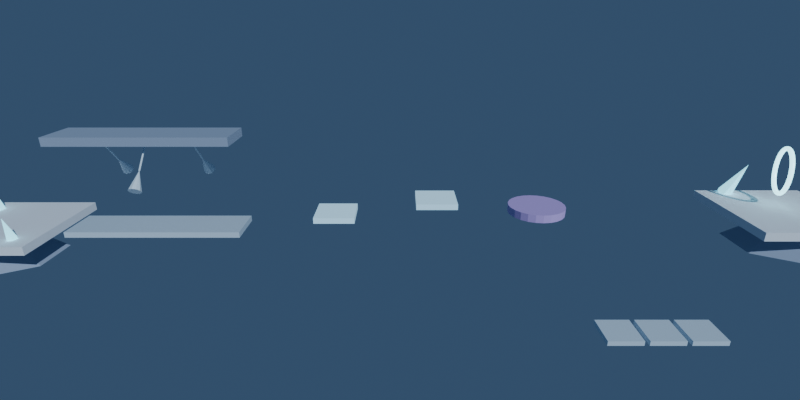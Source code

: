 # Source: Platformen.blend  (saved by Blender 5.1.30; exported with 4.5.12 LTS)
import bpy
from mathutils import Matrix  # noqa: F401  (used for matrix-valued properties, if any)

bpy.ops.wm.read_factory_settings(use_empty=True)
scene = bpy.context.scene
scene.name = 'Eishoehle'

# ---- materials (node trees are filled in below, after node groups)
mat_pk_eisschnee = bpy.data.materials.new('PK_EisSchnee')
mat_pk_eisfels = bpy.data.materials.new('PK_EisFels')
mat_pk_eisplatte = bpy.data.materials.new('PK_EisPlatte')
mat_pk_eiszapfen = bpy.data.materials.new('PK_EisZapfen')
mat_pk_eisblink = bpy.data.materials.new('PK_EisBlink')
mat_pk_lila = bpy.data.materials.new('PK_Lila')
mat_pk_eisring = bpy.data.materials.new('PK_EisRing')
mat_pk_hoehlenkristall = bpy.data.materials.new('PK_HoehlenKristall')

# ---- material node trees
mat_pk_eisschnee.use_nodes = True; mat_pk_eisschnee.node_tree.nodes.clear()
_N = mat_pk_eisschnee.node_tree.nodes; _L = mat_pk_eisschnee.node_tree.links
n0 = _N.new('ShaderNodeBsdfPrincipled'); n0.name = 'Principled BSDF'; n0.location = (-200, 100)
n0.inputs[0].default_value = (0.92, 0.95, 1.0, 1.0)
n0.inputs[2].default_value = 0.9
n1 = _N.new('ShaderNodeOutputMaterial'); n1.name = 'Material Output'; n1.location = (200, 100)
_L.new(n0.outputs[0], n1.inputs[0])
n1.is_active_output = True
mat_pk_eisfels.use_nodes = True; mat_pk_eisfels.node_tree.nodes.clear()
_N = mat_pk_eisfels.node_tree.nodes; _L = mat_pk_eisfels.node_tree.links
n0 = _N.new('ShaderNodeBsdfPrincipled'); n0.name = 'Principled BSDF'; n0.location = (-200, 100)
n0.inputs[0].default_value = (0.35, 0.42, 0.55, 1.0)
n0.inputs[2].default_value = 0.85
n1 = _N.new('ShaderNodeOutputMaterial'); n1.name = 'Material Output'; n1.location = (200, 100)
_L.new(n0.outputs[0], n1.inputs[0])
n1.is_active_output = True
mat_pk_eisplatte.use_nodes = True; mat_pk_eisplatte.node_tree.nodes.clear()
_N = mat_pk_eisplatte.node_tree.nodes; _L = mat_pk_eisplatte.node_tree.links
n0 = _N.new('ShaderNodeBsdfPrincipled'); n0.name = 'Principled BSDF'; n0.location = (-200, 100)
n0.inputs[0].default_value = (0.75, 0.88, 0.98, 1.0)
n0.inputs[1].default_value = 0.1
n0.inputs[2].default_value = 0.15
n1 = _N.new('ShaderNodeOutputMaterial'); n1.name = 'Material Output'; n1.location = (200, 100)
_L.new(n0.outputs[0], n1.inputs[0])
n1.is_active_output = True
mat_pk_eiszapfen.use_nodes = True; mat_pk_eiszapfen.node_tree.nodes.clear()
_N = mat_pk_eiszapfen.node_tree.nodes; _L = mat_pk_eiszapfen.node_tree.links
n0 = _N.new('ShaderNodeBsdfPrincipled'); n0.name = 'Principled BSDF'; n0.location = (-200, 100)
n0.inputs[0].default_value = (0.8, 0.92, 1.0, 1.0)
n0.inputs[2].default_value = 0.1
n1 = _N.new('ShaderNodeOutputMaterial'); n1.name = 'Material Output'; n1.location = (200, 100)
_L.new(n0.outputs[0], n1.inputs[0])
n1.is_active_output = True
mat_pk_eisblink.use_nodes = True; mat_pk_eisblink.node_tree.nodes.clear()
_N = mat_pk_eisblink.node_tree.nodes; _L = mat_pk_eisblink.node_tree.links
n0 = _N.new('ShaderNodeBsdfPrincipled'); n0.name = 'Principled BSDF'; n0.location = (-200, 100)
n0.inputs[0].default_value = (0.55, 0.85, 1.0, 1.0)
n0.inputs[2].default_value = 0.2
n0.inputs[27].default_value = (0.55, 0.85, 1.0, 1.0)
n0.inputs[28].default_value = 0.4
n1 = _N.new('ShaderNodeOutputMaterial'); n1.name = 'Material Output'; n1.location = (200, 100)
_L.new(n0.outputs[0], n1.inputs[0])
n1.is_active_output = True
mat_pk_lila.use_nodes = True; mat_pk_lila.node_tree.nodes.clear()
_N = mat_pk_lila.node_tree.nodes; _L = mat_pk_lila.node_tree.links
n0 = _N.new('ShaderNodeBsdfPrincipled'); n0.name = 'Principled BSDF'; n0.location = (-200, 100)
n0.inputs[0].default_value = (0.62, 0.42, 0.87, 1.0)
n0.inputs[2].default_value = 0.6
n1 = _N.new('ShaderNodeOutputMaterial'); n1.name = 'Material Output'; n1.location = (200, 100)
_L.new(n0.outputs[0], n1.inputs[0])
n1.is_active_output = True
mat_pk_eisring.use_nodes = True; mat_pk_eisring.node_tree.nodes.clear()
_N = mat_pk_eisring.node_tree.nodes; _L = mat_pk_eisring.node_tree.links
n0 = _N.new('ShaderNodeBsdfPrincipled'); n0.name = 'Principled BSDF'; n0.location = (-200, 100)
n0.inputs[0].default_value = (0.4, 0.9, 1.0, 1.0)
n0.inputs[2].default_value = 0.2
n0.inputs[27].default_value = (0.4, 0.9, 1.0, 1.0)
n0.inputs[28].default_value = 3.0
n1 = _N.new('ShaderNodeOutputMaterial'); n1.name = 'Material Output'; n1.location = (200, 100)
_L.new(n0.outputs[0], n1.inputs[0])
n1.is_active_output = True
mat_pk_hoehlenkristall.use_nodes = True; mat_pk_hoehlenkristall.node_tree.nodes.clear()
_N = mat_pk_hoehlenkristall.node_tree.nodes; _L = mat_pk_hoehlenkristall.node_tree.links
n0 = _N.new('ShaderNodeBsdfPrincipled'); n0.name = 'Principled BSDF'; n0.location = (-200, 100)
n0.inputs[0].default_value = (0.3, 0.8, 0.95, 1.0)
n0.inputs[2].default_value = 0.3
n0.inputs[27].default_value = (0.3, 0.8, 0.95, 1.0)
n0.inputs[28].default_value = 1.5
n1 = _N.new('ShaderNodeOutputMaterial'); n1.name = 'Material Output'; n1.location = (200, 100)
_L.new(n0.outputs[0], n1.inputs[0])
n1.is_active_output = True

# ---- world
world_eishoehlewelt = bpy.data.worlds.new('EishoehleWelt'); scene.world = world_eishoehlewelt
world_eishoehlewelt.use_nodes = True; world_eishoehlewelt.node_tree.nodes.clear()
_N = world_eishoehlewelt.node_tree.nodes; _L = world_eishoehlewelt.node_tree.links
n0 = _N.new('ShaderNodeBackground'); n0.name = 'Background'; n0.location = (-200, 100)
n0.inputs[0].default_value = (0.04, 0.08, 0.15, 1.0)
n1 = _N.new('ShaderNodeOutputWorld'); n1.name = 'World Output'; n1.location = (200, 100)
_L.new(n0.outputs[0], n1.inputs[0])
n1.is_active_output = True

# ---- cameras
cam_eishoehlekamera = bpy.data.cameras.new('EishoehleKamera')
cam_eishoehlekamera.lens = 22.0

# ---- lights
light_eishoehlesonne = bpy.data.lights.new('EishoehleSonne', 'SUN')
light_eishoehlesonne.color = (0.75, 0.88, 1.0)
light_eishoehlesonne.energy = 2.5

# ---- meshes
me_eisstart = bpy.data.meshes.new('EisStart')
me_eisstart.from_pydata([(-4.0, -4.0, -0.3), (-4.0, -4.0, 0.3), (-4.0, 4.0, -0.3), (-4.0, 4.0, 0.3), (4.0, -4.0, -0.3), (4.0, -4.0, 0.3), (4.0, 4.0, -0.3), (4.0, 4.0, 0.3)], [], [(0, 1, 3, 2), (2, 3, 7, 6), (6, 7, 5, 4), (4, 5, 1, 0), (2, 6, 4, 0), (7, 3, 1, 5)])
me_eisstart.materials.append(mat_pk_eisschnee)
me_eisstart.update()
me_eisstartsockel = bpy.data.meshes.new('EisStartSockel')
me_eisstartsockel.from_pydata([(0.0, 3.36, -1.0), (0.0, 0.1, 1.0), (2.91, 1.68, -1.0), (0.0866, 0.05, 1.0), (2.91, -1.68, -1.0), (0.0866, -0.05, 1.0), (0.0, -3.36, -1.0), (0.0, -0.1, 1.0), (-2.91, -1.68, -1.0), (-0.0866, -0.05, 1.0), (-2.91, 1.68, -1.0), (-0.0866, 0.05, 1.0)], [], [(0, 1, 3, 2), (2, 3, 5, 4), (4, 5, 7, 6), (6, 7, 9, 8), (3, 1, 11, 9, 7, 5), (8, 9, 11, 10), (10, 11, 1, 0), (0, 2, 4, 6, 8, 10)])
me_eisstartsockel.materials.append(mat_pk_eisfels)
me_eisstartsockel.update()
me_eisbahn = bpy.data.meshes.new('EisBahn')
me_eisbahn.from_pydata([(-6.0, -1.5, -0.2), (-6.0, -1.5, 0.2), (-6.0, 1.5, -0.2), (-6.0, 1.5, 0.2), (6.0, -1.5, -0.2), (6.0, -1.5, 0.2), (6.0, 1.5, -0.2), (6.0, 1.5, 0.2)], [], [(0, 1, 3, 2), (2, 3, 7, 6), (6, 7, 5, 4), (4, 5, 1, 0), (2, 6, 4, 0), (7, 3, 1, 5)])
me_eisbahn.materials.append(mat_pk_eisplatte)
me_eisbahn.update()
me_eisdecke = bpy.data.meshes.new('EisDecke')
me_eisdecke.from_pydata([(-6.0, -1.5, -0.3), (-6.0, -1.5, 0.3), (-6.0, 1.5, -0.3), (-6.0, 1.5, 0.3), (6.0, -1.5, -0.3), (6.0, -1.5, 0.3), (6.0, 1.5, -0.3), (6.0, 1.5, 0.3)], [], [(0, 1, 3, 2), (2, 3, 7, 6), (6, 7, 5, 4), (4, 5, 1, 0), (2, 6, 4, 0), (7, 3, 1, 5)])
me_eisdecke.materials.append(mat_pk_eisfels)
me_eisdecke.update()
me_eiszapfenpendel1 = bpy.data.meshes.new('EisZapfenPendel1')
me_eiszapfenpendel1.from_pydata([(0.0, 0.06, -2.2), (0.0, 0.06, 0.0), (0.03527, 0.04854, -2.2), (0.03527, 0.04854, 0.0), (0.05706, 0.01854, -2.2), (0.05706, 0.01854, 0.0), (0.05706, -0.01854, -2.2), (0.05706, -0.01854, 0.0), (0.03527, -0.04854, -2.2), (0.03527, -0.04854, 0.0), (0.0, -0.06, -2.2), (0.0, -0.06, 0.0), (-0.03527, -0.04854, -2.2), (-0.03527, -0.04854, 0.0), (-0.05706, -0.01854, -2.2), (-0.05706, -0.01854, 0.0), (-0.05706, 0.01854, -2.2), (-0.05706, 0.01854, 0.0), (-0.03527, 0.04854, -2.2), (-0.03527, 0.04854, 0.0), (0.0, 0.42, -3.65), (0.2469, 0.3398, -3.65), (0.3994, 0.1298, -3.65), (0.3994, -0.1298, -3.65), (0.2469, -0.3398, -3.65), (0.0, -0.42, -3.65), (-0.2469, -0.3398, -3.65), (-0.3994, -0.1298, -3.65), (-0.3994, 0.1298, -3.65), (-0.2469, 0.3398, -3.65), (0.0, 0.0, -2.15)], [], [(25, 30, 26), (22, 30, 23), (0, 1, 3, 2), (2, 3, 5, 4), (4, 5, 7, 6), (24, 30, 25), (21, 30, 22), (6, 7, 9, 8), (8, 9, 11, 10), (10, 11, 13, 12), (23, 30, 24), (20, 30, 21), (12, 13, 15, 14), (14, 15, 17, 16), (3, 1, 19, 17, 15, 13, 11, 9, 7, 5), (16, 17, 19, 18), (18, 19, 1, 0), (0, 2, 4, 6, 8, 10, 12, 14, 16, 18), (26, 30, 27), (27, 30, 28), (26, 27, 28, 29, 20, 21, 22, 23, 24, 25), (28, 30, 29), (29, 30, 20)])
me_eiszapfenpendel1.materials.append(mat_pk_eiszapfen)
me_eiszapfenpendel1.update()
me_eiszapfenpendel2 = bpy.data.meshes.new('EisZapfenPendel2')
me_eiszapfenpendel2.from_pydata([(0.0, 0.06, -2.2), (0.0, 0.06, 0.0), (0.03527, 0.04854, -2.2), (0.03527, 0.04854, 0.0), (0.05706, 0.01854, -2.2), (0.05706, 0.01854, 0.0), (0.05706, -0.01854, -2.2), (0.05706, -0.01854, 0.0), (0.03527, -0.04854, -2.2), (0.03527, -0.04854, 0.0), (0.0, -0.06, -2.2), (0.0, -0.06, 0.0), (-0.03527, -0.04854, -2.2), (-0.03527, -0.04854, 0.0), (-0.05706, -0.01854, -2.2), (-0.05706, -0.01854, 0.0), (-0.05706, 0.01854, -2.2), (-0.05706, 0.01854, 0.0), (-0.03527, 0.04854, -2.2), (-0.03527, 0.04854, 0.0), (0.0, 0.42, -3.65), (0.2469, 0.3398, -3.65), (0.3994, 0.1298, -3.65), (0.3994, -0.1298, -3.65), (0.2469, -0.3398, -3.65), (0.0, -0.42, -3.65), (-0.2469, -0.3398, -3.65), (-0.3994, -0.1298, -3.65), (-0.3994, 0.1298, -3.65), (-0.2469, 0.3398, -3.65), (0.0, 0.0, -2.15)], [], [(25, 30, 26), (22, 30, 23), (0, 1, 3, 2), (2, 3, 5, 4), (4, 5, 7, 6), (24, 30, 25), (21, 30, 22), (6, 7, 9, 8), (8, 9, 11, 10), (10, 11, 13, 12), (23, 30, 24), (20, 30, 21), (12, 13, 15, 14), (14, 15, 17, 16), (3, 1, 19, 17, 15, 13, 11, 9, 7, 5), (16, 17, 19, 18), (18, 19, 1, 0), (0, 2, 4, 6, 8, 10, 12, 14, 16, 18), (26, 30, 27), (27, 30, 28), (26, 27, 28, 29, 20, 21, 22, 23, 24, 25), (28, 30, 29), (29, 30, 20)])
me_eiszapfenpendel2.materials.append(mat_pk_eiszapfen)
me_eiszapfenpendel2.update()
me_eiszapfenpendel3 = bpy.data.meshes.new('EisZapfenPendel3')
me_eiszapfenpendel3.from_pydata([(0.0, 0.06, -2.2), (0.0, 0.06, 0.0), (0.03527, 0.04854, -2.2), (0.03527, 0.04854, 0.0), (0.05706, 0.01854, -2.2), (0.05706, 0.01854, 0.0), (0.05706, -0.01854, -2.2), (0.05706, -0.01854, 0.0), (0.03527, -0.04854, -2.2), (0.03527, -0.04854, 0.0), (0.0, -0.06, -2.2), (0.0, -0.06, 0.0), (-0.03527, -0.04854, -2.2), (-0.03527, -0.04854, 0.0), (-0.05706, -0.01854, -2.2), (-0.05706, -0.01854, 0.0), (-0.05706, 0.01854, -2.2), (-0.05706, 0.01854, 0.0), (-0.03527, 0.04854, -2.2), (-0.03527, 0.04854, 0.0), (0.0, 0.42, -3.65), (0.2469, 0.3398, -3.65), (0.3994, 0.1298, -3.65), (0.3994, -0.1298, -3.65), (0.2469, -0.3398, -3.65), (0.0, -0.42, -3.65), (-0.2469, -0.3398, -3.65), (-0.3994, -0.1298, -3.65), (-0.3994, 0.1298, -3.65), (-0.2469, 0.3398, -3.65), (0.0, 0.0, -2.15)], [], [(25, 30, 26), (22, 30, 23), (0, 1, 3, 2), (2, 3, 5, 4), (4, 5, 7, 6), (24, 30, 25), (21, 30, 22), (6, 7, 9, 8), (8, 9, 11, 10), (10, 11, 13, 12), (23, 30, 24), (20, 30, 21), (12, 13, 15, 14), (14, 15, 17, 16), (3, 1, 19, 17, 15, 13, 11, 9, 7, 5), (16, 17, 19, 18), (18, 19, 1, 0), (0, 2, 4, 6, 8, 10, 12, 14, 16, 18), (26, 30, 27), (27, 30, 28), (26, 27, 28, 29, 20, 21, 22, 23, 24, 25), (28, 30, 29), (29, 30, 20)])
me_eiszapfenpendel3.materials.append(mat_pk_eiszapfen)
me_eiszapfenpendel3.update()
me_eisblink1 = bpy.data.meshes.new('EisBlink1')
me_eisblink1.from_pydata([(-1.4, -1.4, -0.2), (-1.4, -1.4, 0.2), (-1.4, 1.4, -0.2), (-1.4, 1.4, 0.2), (1.4, -1.4, -0.2), (1.4, -1.4, 0.2), (1.4, 1.4, -0.2), (1.4, 1.4, 0.2)], [], [(0, 1, 3, 2), (2, 3, 7, 6), (6, 7, 5, 4), (4, 5, 1, 0), (2, 6, 4, 0), (7, 3, 1, 5)])
me_eisblink1.materials.append(mat_pk_eisblink)
me_eisblink1.update()
me_eisblink2 = bpy.data.meshes.new('EisBlink2')
me_eisblink2.from_pydata([(-1.4, -1.4, -0.2), (-1.4, -1.4, 0.2), (-1.4, 1.4, -0.2), (-1.4, 1.4, 0.2), (1.4, -1.4, -0.2), (1.4, -1.4, 0.2), (1.4, 1.4, -0.2), (1.4, 1.4, 0.2)], [], [(0, 1, 3, 2), (2, 3, 7, 6), (6, 7, 5, 4), (4, 5, 1, 0), (2, 6, 4, 0), (7, 3, 1, 5)])
me_eisblink2.materials.append(mat_pk_eisblink)
me_eisblink2.update()
me_eisblink3 = bpy.data.meshes.new('EisBlink3')
me_eisblink3.from_pydata([(-1.4, -1.4, -0.2), (-1.4, -1.4, 0.2), (-1.4, 1.4, -0.2), (-1.4, 1.4, 0.2), (1.4, -1.4, -0.2), (1.4, -1.4, 0.2), (1.4, 1.4, -0.2), (1.4, 1.4, 0.2)], [], [(0, 1, 3, 2), (2, 3, 7, 6), (6, 7, 5, 4), (4, 5, 1, 0), (2, 6, 4, 0), (7, 3, 1, 5)])
me_eisblink3.materials.append(mat_pk_eisblink)
me_eisblink3.update()
me_eisblink4 = bpy.data.meshes.new('EisBlink4')
me_eisblink4.from_pydata([(-1.4, -1.4, -0.2), (-1.4, -1.4, 0.2), (-1.4, 1.4, -0.2), (-1.4, 1.4, 0.2), (1.4, -1.4, -0.2), (1.4, -1.4, 0.2), (1.4, 1.4, -0.2), (1.4, 1.4, 0.2)], [], [(0, 1, 3, 2), (2, 3, 7, 6), (6, 7, 5, 4), (4, 5, 1, 0), (2, 6, 4, 0), (7, 3, 1, 5)])
me_eisblink4.materials.append(mat_pk_eisblink)
me_eisblink4.update()
me_eiskreisend = bpy.data.meshes.new('EisKreisend')
me_eiskreisend.from_pydata([(0.0, 1.8, -0.25), (0.0, 1.8, 0.25), (0.4659, 1.739, -0.25), (0.4659, 1.739, 0.25), (0.9, 1.559, -0.25), (0.9, 1.559, 0.25), (1.273, 1.273, -0.25), (1.273, 1.273, 0.25), (1.559, 0.9, -0.25), (1.559, 0.9, 0.25), (1.739, 0.4659, -0.25), (1.739, 0.4659, 0.25), (1.8, 0.0, -0.25), (1.8, 0.0, 0.25), (1.739, -0.4659, -0.25), (1.739, -0.4659, 0.25), (1.559, -0.9, -0.25), (1.559, -0.9, 0.25), (1.273, -1.273, -0.25), (1.273, -1.273, 0.25), (0.9, -1.559, -0.25), (0.9, -1.559, 0.25), (0.4659, -1.739, -0.25), (0.4659, -1.739, 0.25), (0.0, -1.8, -0.25), (0.0, -1.8, 0.25), (-0.4659, -1.739, -0.25), (-0.4659, -1.739, 0.25), (-0.9, -1.559, -0.25), (-0.9, -1.559, 0.25), (-1.273, -1.273, -0.25), (-1.273, -1.273, 0.25), (-1.559, -0.9, -0.25), (-1.559, -0.9, 0.25), (-1.739, -0.4659, -0.25), (-1.739, -0.4659, 0.25), (-1.8, 0.0, -0.25), (-1.8, 0.0, 0.25), (-1.739, 0.4659, -0.25), (-1.739, 0.4659, 0.25), (-1.559, 0.9, -0.25), (-1.559, 0.9, 0.25), (-1.273, 1.273, -0.25), (-1.273, 1.273, 0.25), (-0.9, 1.559, -0.25), (-0.9, 1.559, 0.25), (-0.4659, 1.739, -0.25), (-0.4659, 1.739, 0.25)], [], [(0, 1, 3, 2), (2, 3, 5, 4), (4, 5, 7, 6), (6, 7, 9, 8), (8, 9, 11, 10), (10, 11, 13, 12), (12, 13, 15, 14), (14, 15, 17, 16), (16, 17, 19, 18), (18, 19, 21, 20), (20, 21, 23, 22), (22, 23, 25, 24), (24, 25, 27, 26), (26, 27, 29, 28), (28, 29, 31, 30), (30, 31, 33, 32), (32, 33, 35, 34), (34, 35, 37, 36), (36, 37, 39, 38), (38, 39, 41, 40), (40, 41, 43, 42), (42, 43, 45, 44), (3, 1, 47, 45, 43, 41, 39, 37, 35, 33, 31, 29, 27, 25, 23, 21, 19, 17, 15, 13, 11, 9, 7, 5), (44, 45, 47, 46), (46, 47, 1, 0), (0, 2, 4, 6, 8, 10, 12, 14, 16, 18, 20, 22, 24, 26, 28, 30, 32, 34, 36, 38, 40, 42, 44, 46)])
me_eiskreisend.materials.append(mat_pk_lila)
me_eiskreisend.update()
me_eisfallplatte1 = bpy.data.meshes.new('EisFallplatte1')
me_eisfallplatte1.from_pydata([(-1.4, -1.4, -0.2), (-1.4, -1.4, 0.2), (-1.4, 1.4, -0.2), (-1.4, 1.4, 0.2), (1.4, -1.4, -0.2), (1.4, -1.4, 0.2), (1.4, 1.4, -0.2), (1.4, 1.4, 0.2)], [], [(0, 1, 3, 2), (2, 3, 7, 6), (6, 7, 5, 4), (4, 5, 1, 0), (2, 6, 4, 0), (7, 3, 1, 5)])
me_eisfallplatte1.materials.append(mat_pk_eisplatte)
me_eisfallplatte1.update()
me_eisfallplatte2 = bpy.data.meshes.new('EisFallplatte2')
me_eisfallplatte2.from_pydata([(-1.4, -1.4, -0.2), (-1.4, -1.4, 0.2), (-1.4, 1.4, -0.2), (-1.4, 1.4, 0.2), (1.4, -1.4, -0.2), (1.4, -1.4, 0.2), (1.4, 1.4, -0.2), (1.4, 1.4, 0.2)], [], [(0, 1, 3, 2), (2, 3, 7, 6), (6, 7, 5, 4), (4, 5, 1, 0), (2, 6, 4, 0), (7, 3, 1, 5)])
me_eisfallplatte2.materials.append(mat_pk_eisplatte)
me_eisfallplatte2.update()
me_eisfallplatte3 = bpy.data.meshes.new('EisFallplatte3')
me_eisfallplatte3.from_pydata([(-1.4, -1.4, -0.2), (-1.4, -1.4, 0.2), (-1.4, 1.4, -0.2), (-1.4, 1.4, 0.2), (1.4, -1.4, -0.2), (1.4, -1.4, 0.2), (1.4, 1.4, -0.2), (1.4, 1.4, 0.2)], [], [(0, 1, 3, 2), (2, 3, 7, 6), (6, 7, 5, 4), (4, 5, 1, 0), (2, 6, 4, 0), (7, 3, 1, 5)])
me_eisfallplatte3.materials.append(mat_pk_eisplatte)
me_eisfallplatte3.update()
me_eisziel = bpy.data.meshes.new('EisZiel')
me_eisziel.from_pydata([(-4.0, -4.0, -0.3), (-4.0, -4.0, 0.3), (-4.0, 4.0, -0.3), (-4.0, 4.0, 0.3), (4.0, -4.0, -0.3), (4.0, -4.0, 0.3), (4.0, 4.0, -0.3), (4.0, 4.0, 0.3)], [], [(0, 1, 3, 2), (2, 3, 7, 6), (6, 7, 5, 4), (4, 5, 1, 0), (2, 6, 4, 0), (7, 3, 1, 5)])
me_eisziel.materials.append(mat_pk_eisschnee)
me_eisziel.update()
me_eiszielsockel = bpy.data.meshes.new('EisZielSockel')
me_eiszielsockel.from_pydata([(0.0, 3.36, -1.0), (0.0, 0.1, 1.0), (2.91, 1.68, -1.0), (0.0866, 0.05, 1.0), (2.91, -1.68, -1.0), (0.0866, -0.05, 1.0), (0.0, -3.36, -1.0), (0.0, -0.1, 1.0), (-2.91, -1.68, -1.0), (-0.0866, -0.05, 1.0), (-2.91, 1.68, -1.0), (-0.0866, 0.05, 1.0)], [], [(0, 1, 3, 2), (2, 3, 5, 4), (4, 5, 7, 6), (6, 7, 9, 8), (3, 1, 11, 9, 7, 5), (8, 9, 11, 10), (10, 11, 1, 0), (0, 2, 4, 6, 8, 10)])
me_eiszielsockel.materials.append(mat_pk_eisfels)
me_eiszielsockel.update()
me_eiszielring = bpy.data.meshes.new('EisZielRing')
me_eiszielring.from_pydata([(1.75, 0.0, 0.0), (1.73, 0.075, 0.0), (1.675, 0.1299, 0.0), (1.6, 0.15, 0.0), (1.525, 0.1299, 0.0), (1.47, 0.075, 0.0), (1.45, 1.837e-17, 0.0), (1.47, -0.075, 0.0), (1.525, -0.1299, 0.0), (1.6, -0.15, 0.0), (1.675, -0.1299, 0.0), (1.73, -0.075, 0.0), (1.716, 0.0, 0.3414), (1.697, 0.075, 0.3375), (1.643, 0.1299, 0.3268), (1.569, 0.15, 0.3121), (1.496, 0.1299, 0.2975), (1.442, 0.075, 0.2868), (1.422, 1.837e-17, 0.2829), (1.442, -0.075, 0.2868), (1.496, -0.1299, 0.2975), (1.569, -0.15, 0.3121), (1.643, -0.1299, 0.3268), (1.697, -0.075, 0.3375), (1.617, 0.0, 0.6697), (1.598, 0.075, 0.662), (1.547, 0.1299, 0.641), (1.478, 0.15, 0.6123), (1.409, 0.1299, 0.5836), (1.358, 0.075, 0.5626), (1.34, 1.837e-17, 0.5549), (1.358, -0.075, 0.5626), (1.409, -0.1299, 0.5836), (1.478, -0.15, 0.6123), (1.547, -0.1299, 0.641), (1.598, -0.075, 0.662), (1.455, 0.0, 0.9722), (1.438, 0.075, 0.9611), (1.393, 0.1299, 0.9306), (1.33, 0.15, 0.8889), (1.268, 0.1299, 0.8472), (1.222, 0.075, 0.8167), (1.206, 1.837e-17, 0.8056), (1.222, -0.075, 0.8167), (1.268, -0.1299, 0.8472), (1.33, -0.15, 0.8889), (1.393, -0.1299, 0.9306), (1.438, -0.075, 0.9611), (1.237, 0.0, 1.237), (1.223, 0.075, 1.223), (1.184, 0.1299, 1.184), (1.131, 0.15, 1.131), (1.078, 0.1299, 1.078), (1.04, 0.075, 1.04), (1.025, 1.837e-17, 1.025), (1.04, -0.075, 1.04), (1.078, -0.1299, 1.078), (1.131, -0.15, 1.131), (1.184, -0.1299, 1.184), (1.223, -0.075, 1.223), (0.9722, 0.0, 1.455), (0.9611, 0.075, 1.438), (0.9306, 0.1299, 1.393), (0.8889, 0.15, 1.33), (0.8472, 0.1299, 1.268), (0.8167, 0.075, 1.222), (0.8056, 1.837e-17, 1.206), (0.8167, -0.075, 1.222), (0.8472, -0.1299, 1.268), (0.8889, -0.15, 1.33), (0.9306, -0.1299, 1.393), (0.9611, -0.075, 1.438), (0.6697, 0.0, 1.617), (0.662, 0.075, 1.598), (0.641, 0.1299, 1.547), (0.6123, 0.15, 1.478), (0.5836, 0.1299, 1.409), (0.5626, 0.075, 1.358), (0.5549, 1.837e-17, 1.34), (0.5626, -0.075, 1.358), (0.5836, -0.1299, 1.409), (0.6123, -0.15, 1.478), (0.641, -0.1299, 1.547), (0.662, -0.075, 1.598), (0.3414, 0.0, 1.716), (0.3375, 0.075, 1.697), (0.3268, 0.1299, 1.643), (0.3121, 0.15, 1.569), (0.2975, 0.1299, 1.496), (0.2868, 0.075, 1.442), (0.2829, 1.837e-17, 1.422), (0.2868, -0.075, 1.442), (0.2975, -0.1299, 1.496), (0.3121, -0.15, 1.569), (0.3268, -0.1299, 1.643), (0.3375, -0.075, 1.697), (1.072e-16, 0.0, 1.75), (1.059e-16, 0.075, 1.73), (1.026e-16, 0.1299, 1.675), (9.797e-17, 0.15, 1.6), (9.338e-17, 0.1299, 1.525), (9.002e-17, 0.075, 1.47), (8.879e-17, 1.837e-17, 1.45), (9.002e-17, -0.075, 1.47), (9.338e-17, -0.1299, 1.525), (9.797e-17, -0.15, 1.6), (1.026e-16, -0.1299, 1.675), (1.059e-16, -0.075, 1.73), (-0.3414, 0.0, 1.716), (-0.3375, 0.075, 1.697), (-0.3268, 0.1299, 1.643), (-0.3121, 0.15, 1.569), (-0.2975, 0.1299, 1.496), (-0.2868, 0.075, 1.442), (-0.2829, 1.837e-17, 1.422), (-0.2868, -0.075, 1.442), (-0.2975, -0.1299, 1.496), (-0.3121, -0.15, 1.569), (-0.3268, -0.1299, 1.643), (-0.3375, -0.075, 1.697), (-0.6697, 0.0, 1.617), (-0.662, 0.075, 1.598), (-0.641, 0.1299, 1.547), (-0.6123, 0.15, 1.478), (-0.5836, 0.1299, 1.409), (-0.5626, 0.075, 1.358), (-0.5549, 1.837e-17, 1.34), (-0.5626, -0.075, 1.358), (-0.5836, -0.1299, 1.409), (-0.6123, -0.15, 1.478), (-0.641, -0.1299, 1.547), (-0.662, -0.075, 1.598), (-0.9722, 0.0, 1.455), (-0.9611, 0.075, 1.438), (-0.9306, 0.1299, 1.393), (-0.8889, 0.15, 1.33), (-0.8472, 0.1299, 1.268), (-0.8167, 0.075, 1.222), (-0.8056, 1.837e-17, 1.206), (-0.8167, -0.075, 1.222), (-0.8472, -0.1299, 1.268), (-0.8889, -0.15, 1.33), (-0.9306, -0.1299, 1.393), (-0.9611, -0.075, 1.438), (-1.237, 0.0, 1.237), (-1.223, 0.075, 1.223), (-1.184, 0.1299, 1.184), (-1.131, 0.15, 1.131), (-1.078, 0.1299, 1.078), (-1.04, 0.075, 1.04), (-1.025, 1.837e-17, 1.025), (-1.04, -0.075, 1.04), (-1.078, -0.1299, 1.078), (-1.131, -0.15, 1.131), (-1.184, -0.1299, 1.184), (-1.223, -0.075, 1.223), (-1.455, 0.0, 0.9722), (-1.438, 0.075, 0.9611), (-1.393, 0.1299, 0.9306), (-1.33, 0.15, 0.8889), (-1.268, 0.1299, 0.8472), (-1.222, 0.075, 0.8167), (-1.206, 1.837e-17, 0.8056), (-1.222, -0.075, 0.8167), (-1.268, -0.1299, 0.8472), (-1.33, -0.15, 0.8889), (-1.393, -0.1299, 0.9306), (-1.438, -0.075, 0.9611), (-1.617, 0.0, 0.6697), (-1.598, 0.075, 0.662), (-1.547, 0.1299, 0.641), (-1.478, 0.15, 0.6123), (-1.409, 0.1299, 0.5836), (-1.358, 0.075, 0.5626), (-1.34, 1.837e-17, 0.5549), (-1.358, -0.075, 0.5626), (-1.409, -0.1299, 0.5836), (-1.478, -0.15, 0.6123), (-1.547, -0.1299, 0.641), (-1.598, -0.075, 0.662), (-1.716, 0.0, 0.3414), (-1.697, 0.075, 0.3375), (-1.643, 0.1299, 0.3268), (-1.569, 0.15, 0.3121), (-1.496, 0.1299, 0.2975), (-1.442, 0.075, 0.2868), (-1.422, 1.837e-17, 0.2829), (-1.442, -0.075, 0.2868), (-1.496, -0.1299, 0.2975), (-1.569, -0.15, 0.3121), (-1.643, -0.1299, 0.3268), (-1.697, -0.075, 0.3375), (-1.75, 0.0, 2.143e-16), (-1.73, 0.075, 2.119e-16), (-1.675, 0.1299, 2.051e-16), (-1.6, 0.15, 1.959e-16), (-1.525, 0.1299, 1.868e-16), (-1.47, 0.075, 1.8e-16), (-1.45, 1.837e-17, 1.776e-16), (-1.47, -0.075, 1.8e-16), (-1.525, -0.1299, 1.868e-16), (-1.6, -0.15, 1.959e-16), (-1.675, -0.1299, 2.051e-16), (-1.73, -0.075, 2.119e-16), (-1.716, 0.0, -0.3414), (-1.697, 0.075, -0.3375), (-1.643, 0.1299, -0.3268), (-1.569, 0.15, -0.3121), (-1.496, 0.1299, -0.2975), (-1.442, 0.075, -0.2868), (-1.422, 1.837e-17, -0.2829), (-1.442, -0.075, -0.2868), (-1.496, -0.1299, -0.2975), (-1.569, -0.15, -0.3121), (-1.643, -0.1299, -0.3268), (-1.697, -0.075, -0.3375), (-1.617, 0.0, -0.6697), (-1.598, 0.075, -0.662), (-1.547, 0.1299, -0.641), (-1.478, 0.15, -0.6123), (-1.409, 0.1299, -0.5836), (-1.358, 0.075, -0.5626), (-1.34, 1.837e-17, -0.5549), (-1.358, -0.075, -0.5626), (-1.409, -0.1299, -0.5836), (-1.478, -0.15, -0.6123), (-1.547, -0.1299, -0.641), (-1.598, -0.075, -0.662), (-1.455, 0.0, -0.9722), (-1.438, 0.075, -0.9611), (-1.393, 0.1299, -0.9306), (-1.33, 0.15, -0.8889), (-1.268, 0.1299, -0.8472), (-1.222, 0.075, -0.8167), (-1.206, 1.837e-17, -0.8056), (-1.222, -0.075, -0.8167), (-1.268, -0.1299, -0.8472), (-1.33, -0.15, -0.8889), (-1.393, -0.1299, -0.9306), (-1.438, -0.075, -0.9611), (-1.237, 0.0, -1.237), (-1.223, 0.075, -1.223), (-1.184, 0.1299, -1.184), (-1.131, 0.15, -1.131), (-1.078, 0.1299, -1.078), (-1.04, 0.075, -1.04), (-1.025, 1.837e-17, -1.025), (-1.04, -0.075, -1.04), (-1.078, -0.1299, -1.078), (-1.131, -0.15, -1.131), (-1.184, -0.1299, -1.184), (-1.223, -0.075, -1.223), (-0.9722, 0.0, -1.455), (-0.9611, 0.075, -1.438), (-0.9306, 0.1299, -1.393), (-0.8889, 0.15, -1.33), (-0.8472, 0.1299, -1.268), (-0.8167, 0.075, -1.222), (-0.8056, 1.837e-17, -1.206), (-0.8167, -0.075, -1.222), (-0.8472, -0.1299, -1.268), (-0.8889, -0.15, -1.33), (-0.9306, -0.1299, -1.393), (-0.9611, -0.075, -1.438), (-0.6697, 0.0, -1.617), (-0.662, 0.075, -1.598), (-0.641, 0.1299, -1.547), (-0.6123, 0.15, -1.478), (-0.5836, 0.1299, -1.409), (-0.5626, 0.075, -1.358), (-0.5549, 1.837e-17, -1.34), (-0.5626, -0.075, -1.358), (-0.5836, -0.1299, -1.409), (-0.6123, -0.15, -1.478), (-0.641, -0.1299, -1.547), (-0.662, -0.075, -1.598), (-0.3414, 0.0, -1.716), (-0.3375, 0.075, -1.697), (-0.3268, 0.1299, -1.643), (-0.3121, 0.15, -1.569), (-0.2975, 0.1299, -1.496), (-0.2868, 0.075, -1.442), (-0.2829, 1.837e-17, -1.422), (-0.2868, -0.075, -1.442), (-0.2975, -0.1299, -1.496), (-0.3121, -0.15, -1.569), (-0.3268, -0.1299, -1.643), (-0.3375, -0.075, -1.697), (-3.215e-16, 0.0, -1.75), (-3.178e-16, 0.075, -1.73), (-3.077e-16, 0.1299, -1.675), (-2.939e-16, 0.15, -1.6), (-2.801e-16, 0.1299, -1.525), (-2.701e-16, 0.075, -1.47), (-2.664e-16, 1.837e-17, -1.45), (-2.701e-16, -0.075, -1.47), (-2.801e-16, -0.1299, -1.525), (-2.939e-16, -0.15, -1.6), (-3.077e-16, -0.1299, -1.675), (-3.178e-16, -0.075, -1.73), (0.3414, 0.0, -1.716), (0.3375, 0.075, -1.697), (0.3268, 0.1299, -1.643), (0.3121, 0.15, -1.569), (0.2975, 0.1299, -1.496), (0.2868, 0.075, -1.442), (0.2829, 1.837e-17, -1.422), (0.2868, -0.075, -1.442), (0.2975, -0.1299, -1.496), (0.3121, -0.15, -1.569), (0.3268, -0.1299, -1.643), (0.3375, -0.075, -1.697), (0.6697, 0.0, -1.617), (0.662, 0.075, -1.598), (0.641, 0.1299, -1.547), (0.6123, 0.15, -1.478), (0.5836, 0.1299, -1.409), (0.5626, 0.075, -1.358), (0.5549, 1.837e-17, -1.34), (0.5626, -0.075, -1.358), (0.5836, -0.1299, -1.409), (0.6123, -0.15, -1.478), (0.641, -0.1299, -1.547), (0.662, -0.075, -1.598), (0.9722, 0.0, -1.455), (0.9611, 0.075, -1.438), (0.9306, 0.1299, -1.393), (0.8889, 0.15, -1.33), (0.8472, 0.1299, -1.268), (0.8167, 0.075, -1.222), (0.8056, 1.837e-17, -1.206), (0.8167, -0.075, -1.222), (0.8472, -0.1299, -1.268), (0.8889, -0.15, -1.33), (0.9306, -0.1299, -1.393), (0.9611, -0.075, -1.438), (1.237, 0.0, -1.237), (1.223, 0.075, -1.223), (1.184, 0.1299, -1.184), (1.131, 0.15, -1.131), (1.078, 0.1299, -1.078), (1.04, 0.075, -1.04), (1.025, 1.837e-17, -1.025), (1.04, -0.075, -1.04), (1.078, -0.1299, -1.078), (1.131, -0.15, -1.131), (1.184, -0.1299, -1.184), (1.223, -0.075, -1.223), (1.455, 0.0, -0.9722), (1.438, 0.075, -0.9611), (1.393, 0.1299, -0.9306), (1.33, 0.15, -0.8889), (1.268, 0.1299, -0.8472), (1.222, 0.075, -0.8167), (1.206, 1.837e-17, -0.8056), (1.222, -0.075, -0.8167), (1.268, -0.1299, -0.8472), (1.33, -0.15, -0.8889), (1.393, -0.1299, -0.9306), (1.438, -0.075, -0.9611), (1.617, 0.0, -0.6697), (1.598, 0.075, -0.662), (1.547, 0.1299, -0.641), (1.478, 0.15, -0.6123), (1.409, 0.1299, -0.5836), (1.358, 0.075, -0.5626), (1.34, 1.837e-17, -0.5549), (1.358, -0.075, -0.5626), (1.409, -0.1299, -0.5836), (1.478, -0.15, -0.6123), (1.547, -0.1299, -0.641), (1.598, -0.075, -0.662), (1.716, 0.0, -0.3414), (1.697, 0.075, -0.3375), (1.643, 0.1299, -0.3268), (1.569, 0.15, -0.3121), (1.496, 0.1299, -0.2975), (1.442, 0.075, -0.2868), (1.422, 1.837e-17, -0.2829), (1.442, -0.075, -0.2868), (1.496, -0.1299, -0.2975), (1.569, -0.15, -0.3121), (1.643, -0.1299, -0.3268), (1.697, -0.075, -0.3375)], [], [(0, 12, 13, 1), (1, 13, 14, 2), (2, 14, 15, 3), (3, 15, 16, 4), (4, 16, 17, 5), (5, 17, 18, 6), (6, 18, 19, 7), (7, 19, 20, 8), (8, 20, 21, 9), (9, 21, 22, 10), (10, 22, 23, 11), (11, 23, 12, 0), (12, 24, 25, 13), (13, 25, 26, 14), (14, 26, 27, 15), (15, 27, 28, 16), (16, 28, 29, 17), (17, 29, 30, 18), (18, 30, 31, 19), (19, 31, 32, 20), (20, 32, 33, 21), (21, 33, 34, 22), (22, 34, 35, 23), (23, 35, 24, 12), (24, 36, 37, 25), (25, 37, 38, 26), (26, 38, 39, 27), (27, 39, 40, 28), (28, 40, 41, 29), (29, 41, 42, 30), (30, 42, 43, 31), (31, 43, 44, 32), (32, 44, 45, 33), (33, 45, 46, 34), (34, 46, 47, 35), (35, 47, 36, 24), (36, 48, 49, 37), (37, 49, 50, 38), (38, 50, 51, 39), (39, 51, 52, 40), (40, 52, 53, 41), (41, 53, 54, 42), (42, 54, 55, 43), (43, 55, 56, 44), (44, 56, 57, 45), (45, 57, 58, 46), (46, 58, 59, 47), (47, 59, 48, 36), (48, 60, 61, 49), (49, 61, 62, 50), (50, 62, 63, 51), (51, 63, 64, 52), (52, 64, 65, 53), (53, 65, 66, 54), (54, 66, 67, 55), (55, 67, 68, 56), (56, 68, 69, 57), (57, 69, 70, 58), (58, 70, 71, 59), (59, 71, 60, 48), (60, 72, 73, 61), (61, 73, 74, 62), (62, 74, 75, 63), (63, 75, 76, 64), (64, 76, 77, 65), (65, 77, 78, 66), (66, 78, 79, 67), (67, 79, 80, 68), (68, 80, 81, 69), (69, 81, 82, 70), (70, 82, 83, 71), (71, 83, 72, 60), (72, 84, 85, 73), (73, 85, 86, 74), (74, 86, 87, 75), (75, 87, 88, 76), (76, 88, 89, 77), (77, 89, 90, 78), (78, 90, 91, 79), (79, 91, 92, 80), (80, 92, 93, 81), (81, 93, 94, 82), (82, 94, 95, 83), (83, 95, 84, 72), (84, 96, 97, 85), (85, 97, 98, 86), (86, 98, 99, 87), (87, 99, 100, 88), (88, 100, 101, 89), (89, 101, 102, 90), (90, 102, 103, 91), (91, 103, 104, 92), (92, 104, 105, 93), (93, 105, 106, 94), (94, 106, 107, 95), (95, 107, 96, 84), (96, 108, 109, 97), (97, 109, 110, 98), (98, 110, 111, 99), (99, 111, 112, 100), (100, 112, 113, 101), (101, 113, 114, 102), (102, 114, 115, 103), (103, 115, 116, 104), (104, 116, 117, 105), (105, 117, 118, 106), (106, 118, 119, 107), (107, 119, 108, 96), (108, 120, 121, 109), (109, 121, 122, 110), (110, 122, 123, 111), (111, 123, 124, 112), (112, 124, 125, 113), (113, 125, 126, 114), (114, 126, 127, 115), (115, 127, 128, 116), (116, 128, 129, 117), (117, 129, 130, 118), (118, 130, 131, 119), (119, 131, 120, 108), (120, 132, 133, 121), (121, 133, 134, 122), (122, 134, 135, 123), (123, 135, 136, 124), (124, 136, 137, 125), (125, 137, 138, 126), (126, 138, 139, 127), (127, 139, 140, 128), (128, 140, 141, 129), (129, 141, 142, 130), (130, 142, 143, 131), (131, 143, 132, 120), (132, 144, 145, 133), (133, 145, 146, 134), (134, 146, 147, 135), (135, 147, 148, 136), (136, 148, 149, 137), (137, 149, 150, 138), (138, 150, 151, 139), (139, 151, 152, 140), (140, 152, 153, 141), (141, 153, 154, 142), (142, 154, 155, 143), (143, 155, 144, 132), (144, 156, 157, 145), (145, 157, 158, 146), (146, 158, 159, 147), (147, 159, 160, 148), (148, 160, 161, 149), (149, 161, 162, 150), (150, 162, 163, 151), (151, 163, 164, 152), (152, 164, 165, 153), (153, 165, 166, 154), (154, 166, 167, 155), (155, 167, 156, 144), (156, 168, 169, 157), (157, 169, 170, 158), (158, 170, 171, 159), (159, 171, 172, 160), (160, 172, 173, 161), (161, 173, 174, 162), (162, 174, 175, 163), (163, 175, 176, 164), (164, 176, 177, 165), (165, 177, 178, 166), (166, 178, 179, 167), (167, 179, 168, 156), (168, 180, 181, 169), (169, 181, 182, 170), (170, 182, 183, 171), (171, 183, 184, 172), (172, 184, 185, 173), (173, 185, 186, 174), (174, 186, 187, 175), (175, 187, 188, 176), (176, 188, 189, 177), (177, 189, 190, 178), (178, 190, 191, 179), (179, 191, 180, 168), (180, 192, 193, 181), (181, 193, 194, 182), (182, 194, 195, 183), (183, 195, 196, 184), (184, 196, 197, 185), (185, 197, 198, 186), (186, 198, 199, 187), (187, 199, 200, 188), (188, 200, 201, 189), (189, 201, 202, 190), (190, 202, 203, 191), (191, 203, 192, 180), (192, 204, 205, 193), (193, 205, 206, 194), (194, 206, 207, 195), (195, 207, 208, 196), (196, 208, 209, 197), (197, 209, 210, 198), (198, 210, 211, 199), (199, 211, 212, 200), (200, 212, 213, 201), (201, 213, 214, 202), (202, 214, 215, 203), (203, 215, 204, 192), (204, 216, 217, 205), (205, 217, 218, 206), (206, 218, 219, 207), (207, 219, 220, 208), (208, 220, 221, 209), (209, 221, 222, 210), (210, 222, 223, 211), (211, 223, 224, 212), (212, 224, 225, 213), (213, 225, 226, 214), (214, 226, 227, 215), (215, 227, 216, 204), (216, 228, 229, 217), (217, 229, 230, 218), (218, 230, 231, 219), (219, 231, 232, 220), (220, 232, 233, 221), (221, 233, 234, 222), (222, 234, 235, 223), (223, 235, 236, 224), (224, 236, 237, 225), (225, 237, 238, 226), (226, 238, 239, 227), (227, 239, 228, 216), (228, 240, 241, 229), (229, 241, 242, 230), (230, 242, 243, 231), (231, 243, 244, 232), (232, 244, 245, 233), (233, 245, 246, 234), (234, 246, 247, 235), (235, 247, 248, 236), (236, 248, 249, 237), (237, 249, 250, 238), (238, 250, 251, 239), (239, 251, 240, 228), (240, 252, 253, 241), (241, 253, 254, 242), (242, 254, 255, 243), (243, 255, 256, 244), (244, 256, 257, 245), (245, 257, 258, 246), (246, 258, 259, 247), (247, 259, 260, 248), (248, 260, 261, 249), (249, 261, 262, 250), (250, 262, 263, 251), (251, 263, 252, 240), (252, 264, 265, 253), (253, 265, 266, 254), (254, 266, 267, 255), (255, 267, 268, 256), (256, 268, 269, 257), (257, 269, 270, 258), (258, 270, 271, 259), (259, 271, 272, 260), (260, 272, 273, 261), (261, 273, 274, 262), (262, 274, 275, 263), (263, 275, 264, 252), (264, 276, 277, 265), (265, 277, 278, 266), (266, 278, 279, 267), (267, 279, 280, 268), (268, 280, 281, 269), (269, 281, 282, 270), (270, 282, 283, 271), (271, 283, 284, 272), (272, 284, 285, 273), (273, 285, 286, 274), (274, 286, 287, 275), (275, 287, 276, 264), (276, 288, 289, 277), (277, 289, 290, 278), (278, 290, 291, 279), (279, 291, 292, 280), (280, 292, 293, 281), (281, 293, 294, 282), (282, 294, 295, 283), (283, 295, 296, 284), (284, 296, 297, 285), (285, 297, 298, 286), (286, 298, 299, 287), (287, 299, 288, 276), (288, 300, 301, 289), (289, 301, 302, 290), (290, 302, 303, 291), (291, 303, 304, 292), (292, 304, 305, 293), (293, 305, 306, 294), (294, 306, 307, 295), (295, 307, 308, 296), (296, 308, 309, 297), (297, 309, 310, 298), (298, 310, 311, 299), (299, 311, 300, 288), (300, 312, 313, 301), (301, 313, 314, 302), (302, 314, 315, 303), (303, 315, 316, 304), (304, 316, 317, 305), (305, 317, 318, 306), (306, 318, 319, 307), (307, 319, 320, 308), (308, 320, 321, 309), (309, 321, 322, 310), (310, 322, 323, 311), (311, 323, 312, 300), (312, 324, 325, 313), (313, 325, 326, 314), (314, 326, 327, 315), (315, 327, 328, 316), (316, 328, 329, 317), (317, 329, 330, 318), (318, 330, 331, 319), (319, 331, 332, 320), (320, 332, 333, 321), (321, 333, 334, 322), (322, 334, 335, 323), (323, 335, 324, 312), (324, 336, 337, 325), (325, 337, 338, 326), (326, 338, 339, 327), (327, 339, 340, 328), (328, 340, 341, 329), (329, 341, 342, 330), (330, 342, 343, 331), (331, 343, 344, 332), (332, 344, 345, 333), (333, 345, 346, 334), (334, 346, 347, 335), (335, 347, 336, 324), (336, 348, 349, 337), (337, 349, 350, 338), (338, 350, 351, 339), (339, 351, 352, 340), (340, 352, 353, 341), (341, 353, 354, 342), (342, 354, 355, 343), (343, 355, 356, 344), (344, 356, 357, 345), (345, 357, 358, 346), (346, 358, 359, 347), (347, 359, 348, 336), (348, 360, 361, 349), (349, 361, 362, 350), (350, 362, 363, 351), (351, 363, 364, 352), (352, 364, 365, 353), (353, 365, 366, 354), (354, 366, 367, 355), (355, 367, 368, 356), (356, 368, 369, 357), (357, 369, 370, 358), (358, 370, 371, 359), (359, 371, 360, 348), (360, 372, 373, 361), (361, 373, 374, 362), (362, 374, 375, 363), (363, 375, 376, 364), (364, 376, 377, 365), (365, 377, 378, 366), (366, 378, 379, 367), (367, 379, 380, 368), (368, 380, 381, 369), (369, 381, 382, 370), (370, 382, 383, 371), (371, 383, 372, 360), (372, 0, 1, 373), (373, 1, 2, 374), (374, 2, 3, 375), (375, 3, 4, 376), (376, 4, 5, 377), (377, 5, 6, 378), (378, 6, 7, 379), (379, 7, 8, 380), (380, 8, 9, 381), (381, 9, 10, 382), (382, 10, 11, 383), (383, 11, 0, 372)])
me_eiszielring.materials.append(mat_pk_eisring)
me_eiszielring.update()
me_eiskristall1 = bpy.data.meshes.new('EisKristall1')
me_eiskristall1.from_pydata([(0.0, 0.49, 0.0), (0.4244, 0.245, 0.0), (0.4244, -0.245, 0.0), (0.0, -0.49, 0.0), (-0.4244, -0.245, 0.0), (-0.4244, 0.245, 0.0), (0.0, 0.0, 2.38)], [], [(0, 6, 1), (1, 6, 2), (2, 6, 3), (3, 6, 4), (0, 1, 2, 3, 4, 5), (4, 6, 5), (5, 6, 0)])
me_eiskristall1.materials.append(mat_pk_hoehlenkristall)
me_eiskristall1.update()
me_eiskristall2 = bpy.data.meshes.new('EisKristall2')
me_eiskristall2.from_pydata([(0.0, 0.35, 0.0), (0.3031, 0.175, 0.0), (0.3031, -0.175, 0.0), (0.0, -0.35, 0.0), (-0.3031, -0.175, 0.0), (-0.3031, 0.175, 0.0), (0.0, 0.0, 1.7)], [], [(0, 6, 1), (1, 6, 2), (2, 6, 3), (3, 6, 4), (0, 1, 2, 3, 4, 5), (4, 6, 5), (5, 6, 0)])
me_eiskristall2.materials.append(mat_pk_hoehlenkristall)
me_eiskristall2.update()
me_eiskristall3 = bpy.data.meshes.new('EisKristall3')
me_eiskristall3.from_pydata([(0.0, 0.56, 0.0), (0.485, 0.28, 0.0), (0.485, -0.28, 0.0), (0.0, -0.56, 0.0), (-0.485, -0.28, 0.0), (-0.485, 0.28, 0.0), (0.0, 0.0, 2.72)], [], [(0, 6, 1), (1, 6, 2), (2, 6, 3), (3, 6, 4), (0, 1, 2, 3, 4, 5), (4, 6, 5), (5, 6, 0)])
me_eiskristall3.materials.append(mat_pk_hoehlenkristall)
me_eiskristall3.update()
me_eiskristall4 = bpy.data.meshes.new('EisKristall4')
me_eiskristall4.from_pydata([(0.0, 0.385, 0.0), (0.3334, 0.1925, 0.0), (0.3334, -0.1925, 0.0), (0.0, -0.385, 0.0), (-0.3334, -0.1925, 0.0), (-0.3334, 0.1925, 0.0), (0.0, 0.0, 1.87)], [], [(0, 6, 1), (1, 6, 2), (2, 6, 3), (3, 6, 4), (0, 1, 2, 3, 4, 5), (4, 6, 5), (5, 6, 0)])
me_eiskristall4.materials.append(mat_pk_hoehlenkristall)
me_eiskristall4.update()

# ---- objects
ob_eisstart = bpy.data.objects.new('EisStart', me_eisstart)
ob_eisstartsockel = bpy.data.objects.new('EisStartSockel', me_eisstartsockel)
ob_eisbahn = bpy.data.objects.new('EisBahn', me_eisbahn)
ob_eisdecke = bpy.data.objects.new('EisDecke', me_eisdecke)
ob_eiszapfenpendel1 = bpy.data.objects.new('EisZapfenPendel1', me_eiszapfenpendel1)
ob_eiszapfenpendel2 = bpy.data.objects.new('EisZapfenPendel2', me_eiszapfenpendel2)
ob_eiszapfenpendel3 = bpy.data.objects.new('EisZapfenPendel3', me_eiszapfenpendel3)
ob_eisblink1 = bpy.data.objects.new('EisBlink1', me_eisblink1)
ob_eisblink2 = bpy.data.objects.new('EisBlink2', me_eisblink2)
ob_eisblink3 = bpy.data.objects.new('EisBlink3', me_eisblink3)
ob_eisblink4 = bpy.data.objects.new('EisBlink4', me_eisblink4)
ob_eiskreisend = bpy.data.objects.new('EisKreisend', me_eiskreisend)
ob_eisfallplatte1 = bpy.data.objects.new('EisFallplatte1', me_eisfallplatte1)
ob_eisfallplatte2 = bpy.data.objects.new('EisFallplatte2', me_eisfallplatte2)
ob_eisfallplatte3 = bpy.data.objects.new('EisFallplatte3', me_eisfallplatte3)
ob_eisziel = bpy.data.objects.new('EisZiel', me_eisziel)
ob_eiszielsockel = bpy.data.objects.new('EisZielSockel', me_eiszielsockel)
ob_eiszielring = bpy.data.objects.new('EisZielRing', me_eiszielring)
ob_eiskristall1 = bpy.data.objects.new('EisKristall1', me_eiskristall1)
ob_eiskristall2 = bpy.data.objects.new('EisKristall2', me_eiskristall2)
ob_eiskristall3 = bpy.data.objects.new('EisKristall3', me_eiskristall3)
ob_eiskristall4 = bpy.data.objects.new('EisKristall4', me_eiskristall4)
ob_eishoehlesonne = bpy.data.objects.new('EishoehleSonne', light_eishoehlesonne)
ob_eishoehlekamera = bpy.data.objects.new('EishoehleKamera', cam_eishoehlekamera)

# ---- transforms, parenting, visibility, modifiers, constraints
ob_eisstart.location = (0.0, 0.0, 0.0)
ob_eisstartsockel.location = (0.0, 0.0, -1.3)
ob_eisbahn.location = (11.0, 0.0, 0.0)
ob_eisdecke.location = (11.0, 0.0, 6.5)
ob_eiszapfenpendel1.location = (8.0, 0.0, 6.2)
ob_eiszapfenpendel1.rotation_euler = (0.7435, 0.0, 0.0)
ob_eiszapfenpendel2.location = (11.0, 0.0, 6.2)
ob_eiszapfenpendel2.rotation_euler = (-0.7435, 0.0, 0.0)
ob_eiszapfenpendel3.location = (14.0, 0.0, 6.2)
ob_eiszapfenpendel3.rotation_euler = (0.7435, 0.0, 0.0)
ob_eisblink1.location = (20.0, 0.0, 0.5)
ob_eisblink1.scale = (0.001, 0.001, 0.001)
ob_eisblink2.location = (23.5, 0.0, 1.0)
ob_eisblink3.location = (27.0, 0.0, 1.5)
ob_eisblink3.scale = (0.001, 0.001, 0.001)
ob_eisblink4.location = (30.5, 0.0, 2.0)
ob_eiskreisend.location = (36.71, -2.899, 2.5)
ob_eisfallplatte1.location = (45.0, 0.0, -9.0)
ob_eisfallplatte2.location = (48.2, 0.0, -9.0)
ob_eisfallplatte3.location = (51.4, 0.0, -9.0)
ob_eisziel.location = (55.0, 0.0, 1.0)
ob_eiszielsockel.location = (55.0, 0.0, -0.3)
ob_eiszielring.location = (55.0, 1.0, 3.8)
ob_eiszielring.rotation_euler = (0.0, 0.0, 4.33)
ob_eiskristall1.location = (-2.5, 2.5, 0.3)
ob_eiskristall1.rotation_euler = (0.1047, 0.0, 0.0)
ob_eiskristall2.location = (2.5, -2.8, 0.3)
ob_eiskristall2.rotation_euler = (0.2094, -0.1396, 0.6981)
ob_eiskristall3.location = (53.0, 3.5, 1.3)
ob_eiskristall3.rotation_euler = (0.3142, -0.2793, 1.396)
ob_eiskristall4.location = (57.5, -1.5, 1.3)
ob_eiskristall4.rotation_euler = (0.4189, -0.4189, 2.094)
ob_eishoehlesonne.location = (0.0, 0.0, 0.0)
ob_eishoehlesonne.rotation_euler = (0.9599, 0.0, 0.5236)
ob_eishoehlekamera.location = (28.0, -32.0, 14.0)
ob_eishoehlekamera.rotation_euler = (1.212, -0.0, 0.0)

# ---- collection membership
scene.collection.objects.link(ob_eisstart)
scene.collection.objects.link(ob_eisstartsockel)
scene.collection.objects.link(ob_eisbahn)
scene.collection.objects.link(ob_eisdecke)
scene.collection.objects.link(ob_eiszapfenpendel1)
scene.collection.objects.link(ob_eiszapfenpendel2)
scene.collection.objects.link(ob_eiszapfenpendel3)
scene.collection.objects.link(ob_eisblink1)
scene.collection.objects.link(ob_eisblink2)
scene.collection.objects.link(ob_eisblink3)
scene.collection.objects.link(ob_eisblink4)
scene.collection.objects.link(ob_eiskreisend)
scene.collection.objects.link(ob_eisfallplatte1)
scene.collection.objects.link(ob_eisfallplatte2)
scene.collection.objects.link(ob_eisfallplatte3)
scene.collection.objects.link(ob_eisziel)
scene.collection.objects.link(ob_eiszielsockel)
scene.collection.objects.link(ob_eiszielring)
scene.collection.objects.link(ob_eiskristall1)
scene.collection.objects.link(ob_eiskristall2)
scene.collection.objects.link(ob_eiskristall3)
scene.collection.objects.link(ob_eiskristall4)
scene.collection.objects.link(ob_eishoehlesonne)
scene.collection.objects.link(ob_eishoehlekamera)

# ---- scene / render settings (as saved in the file)
scene.camera = ob_eishoehlekamera
scene.frame_start = 1; scene.frame_end = 120; scene.frame_set(83)
scene.render.engine = 'BLENDER_EEVEE_NEXT'
scene.render.image_settings.exr_codec = 'NONE'
scene.render.resolution_x = 1280
scene.render.resolution_y = 640
scene.render.fps = 30
scene.render.use_bake_clear = False
scene.render.bake_margin = 0
scene.render.bake_bias = 0.0
scene.render.bake_samples = 0
scene.render.simplify_subdivision_render = 0
scene.render.simplify_child_particles_render = 0.0
scene.eevee.use_volume_custom_range = False
scene.eevee.gtao_distance = 0.0
scene.eevee.use_fast_gi = False
bpy.context.view_layer.update()

